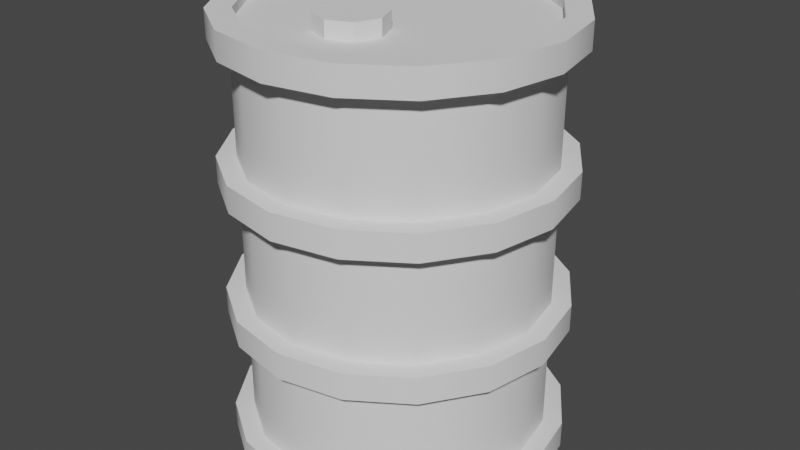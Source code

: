 # Source: Barrel-00.blend  (saved by Blender 2.93.21; exported with 4.5.12 LTS)
import bpy
from mathutils import Matrix  # noqa: F401  (used for matrix-valued properties, if any)

bpy.ops.wm.read_factory_settings(use_empty=True)
scene = bpy.context.scene
scene.name = 'Scene'

# ---- collections
col_collection = bpy.data.collections.new('Collection'); scene.collection.children.link(col_collection)

# ---- node groups
ng_auto_smooth = bpy.data.node_groups.new('Auto Smooth', 'GeometryNodeTree')
_s = ng_auto_smooth.interface.new_socket(name='Geometry', in_out='OUTPUT', socket_type='NodeSocketGeometry')
_s = ng_auto_smooth.interface.new_socket(name='Geometry', in_out='INPUT', socket_type='NodeSocketGeometry')
_s = ng_auto_smooth.interface.new_socket(name='Angle', in_out='INPUT', socket_type='NodeSocketFloat')
_s.subtype = 'ANGLE'
_s.min_value = 0.0
_s.max_value = 3.142
ng_auto_smooth.is_modifier = True
_N = ng_auto_smooth.nodes; _L = ng_auto_smooth.links
n0 = _N.new('NodeGroupOutput'); n0.name = 'Group Output'; n0.location = (480, -100)
n1 = _N.new('NodeGroupInput'); n1.name = 'Group Input'; n1.location = (-420, -300)
n2 = _N.new('NodeGroupInput'); n2.name = 'Group Input.001'; n2.location = (-60, -100)
n3 = _N.new('GeometryNodeSetShadeSmooth'); n3.name = 'Set Shade Smooth'; n3.location = (120, -100)
n3.domain = 'EDGE'
n4 = _N.new('GeometryNodeSetShadeSmooth'); n4.name = 'Set Shade Smooth.001'; n4.location = (300, -100)
n5 = _N.new('GeometryNodeInputMeshEdgeAngle'); n5.name = 'Edge Angle'; n5.location = (-420, -220)
n6 = _N.new('GeometryNodeInputEdgeSmooth'); n6.name = 'Is Edge Smooth'; n6.location = (-60, -160)
n7 = _N.new('GeometryNodeInputShadeSmooth'); n7.name = 'Is Face Smooth'; n7.location = (-240, -340)
n8 = _N.new('FunctionNodeBooleanMath'); n8.name = 'Boolean Math'; n8.location = (-60, -220)
n9 = _N.new('FunctionNodeCompare'); n9.name = 'Compare'; n9.location = (-240, -180)
n9.operation = 'LESS_EQUAL'
_L.new(n5.outputs[0], n9.inputs[0])
_L.new(n4.outputs[0], n0.inputs[0])
_L.new(n1.outputs[1], n9.inputs[1])
_L.new(n9.outputs[0], n8.inputs[0])
_L.new(n7.outputs[0], n8.inputs[1])
_L.new(n2.outputs[0], n3.inputs[0])
_L.new(n6.outputs[0], n3.inputs[1])
_L.new(n3.outputs[0], n4.inputs[0])
_L.new(n8.outputs[0], n3.inputs[2])
n0.is_active_output = True

# ---- world
world_world = bpy.data.worlds.new('World'); scene.world = world_world
world_world.use_nodes = True; world_world.node_tree.nodes.clear()
_N = world_world.node_tree.nodes; _L = world_world.node_tree.links
n0 = _N.new('ShaderNodeOutputWorld'); n0.name = 'World Output'; n0.location = (300, 300)
n1 = _N.new('ShaderNodeBackground'); n1.name = 'Background'; n1.location = (10, 300)
n1.inputs[0].default_value = (0.05088, 0.05088, 0.05088, 1.0)
_L.new(n1.outputs[0], n0.inputs[0])
n0.is_active_output = True
world_world.color = (0.05088, 0.05088, 0.05088)
world_world.use_sun_shadow = False
world_world.sun_shadow_jitter_overblur = 0.0

# ---- meshes
me_cylinder = bpy.data.meshes.new('Cylinder')
me_cylinder.from_pydata([(0.0, 1.0, -1.0), (0.0, 1.0, 1.0), (0.3827, 0.9239, -1.0), (0.3827, 0.9239, 1.0), (0.7071, 0.7071, -1.0), (0.7071, 0.7071, 1.0), (0.9239, 0.3827, -1.0), (0.9239, 0.3827, 1.0), (1.0, -4.371e-08, -1.0), (1.0, -4.371e-08, 1.0), (0.9239, -0.3827, -1.0), (0.9239, -0.3827, 1.0), (0.7071, -0.7071, -1.0), (0.7071, -0.7071, 1.0), (0.3827, -0.9239, -1.0), (0.3827, -0.9239, 1.0), (-8.742e-08, -1.0, -1.0), (-8.742e-08, -1.0, 1.0), (-0.3827, -0.9239, -1.0), (-0.3827, -0.9239, 1.0), (-0.7071, -0.7071, -1.0), (-0.7071, -0.7071, 1.0), (-0.9239, -0.3827, -1.0), (-0.9239, -0.3827, 1.0), (-1.0, 1.192e-08, -1.0), (-1.0, 1.192e-08, 1.0), (-0.9239, 0.3827, -1.0), (-0.9239, 0.3827, 1.0), (-0.7071, 0.7071, -1.0), (-0.7071, 0.7071, 1.0), (-0.3827, 0.9239, -1.0), (-0.3827, 0.9239, 1.0)], [], [(0, 1, 3, 2), (2, 3, 5, 4), (4, 5, 7, 6), (6, 7, 9, 8), (8, 9, 11, 10), (10, 11, 13, 12), (12, 13, 15, 14), (14, 15, 17, 16), (16, 17, 19, 18), (18, 19, 21, 20), (20, 21, 23, 22), (22, 23, 25, 24), (24, 25, 27, 26), (26, 27, 29, 28), (3, 1, 31, 29, 27, 25, 23, 21, 19, 17, 15, 13, 11, 9, 7, 5), (28, 29, 31, 30), (30, 31, 1, 0), (0, 2, 4, 6, 8, 10, 12, 14, 16, 18, 20, 22, 24, 26, 28, 30)])
me_cylinder.polygons.foreach_set('use_smooth', [True] * 18)
_uv = me_cylinder.uv_layers.new(name='UVMap')
_uv.uv.foreach_set('vector', [1.0, 0.5, 1.0, 1.0, 0.9375, 1.0, 0.9375, 0.5, 0.9375, 0.5, 0.9375, 1.0, 0.875, 1.0, 0.875, 0.5, 0.875, 0.5, 0.875, 1.0, 0.8125, 1.0, 0.8125, 0.5, 0.8125, 0.5, 0.8125, 1.0, 0.75, 1.0, 0.75, 0.5, 0.75, 0.5, 0.75, 1.0, 0.6875, 1.0, 0.6875, 0.5, 0.6875, 0.5, 0.6875, 1.0, 0.625, 1.0, 0.625, 0.5, 0.625, 0.5, 0.625, 1.0, 0.5625, 1.0, 0.5625, 0.5, 0.5625, 0.5, 0.5625, 1.0, 0.5, 1.0, 0.5, 0.5, 0.5, 0.5, 0.5, 1.0, 0.4375, 1.0, 0.4375, 0.5, 0.4375, 0.5, 0.4375, 1.0, 0.375, 1.0, 0.375, 0.5, 0.375, 0.5, 0.375, 1.0, 0.3125, 1.0, 0.3125, 0.5, 0.3125, 0.5, 0.3125, 1.0, 0.25, 1.0, 0.25, 0.5, 0.25, 0.5, 0.25, 1.0, 0.1875, 1.0, 0.1875, 0.5, 0.1875, 0.5, 0.1875, 1.0, 0.125, 1.0, 0.125, 0.5, 0.3418, 0.4717, 0.25, 0.49, 0.1582, 0.4717, 0.08029, 0.4197, 0.02827, 0.3418, 0.01, 0.25, 0.02827, 0.1582, 0.08029, 0.08029, 0.1582, 0.02827, 0.25, 0.01, 0.3418, 0.02827, 0.4197, 0.08029, 0.4717, 0.1582, 0.49, 0.25, 0.4717, 0.3418, 0.4197, 0.4197, 0.125, 0.5, 0.125, 1.0, 0.0625, 1.0, 0.0625, 0.5, 0.0625, 0.5, 0.0625, 1.0, 0.0, 1.0, 0.0, 0.5, 0.75, 0.49, 0.8418, 0.4717, 0.9197, 0.4197, 0.9717, 0.3418, 0.99, 0.25, 0.9717, 0.1582, 0.9197, 0.08029, 0.8418, 0.02827, 0.75, 0.01, 0.6582, 0.02827, 0.5803, 0.08029, 0.5283, 0.1582, 0.51, 0.25, 0.5283, 0.3418, 0.5803, 0.4197, 0.6582, 0.4717])
me_cylinder.use_remesh_fix_poles = True
me_cylinder.use_remesh_preserve_attributes = False
me_cylinder.update()
me_cylinder_001 = bpy.data.meshes.new('Cylinder.001')
me_cylinder_001.from_pydata([(0.0, 1.0, -1.0), (0.0, 1.0, 1.0), (0.3827, 0.9239, -1.0), (0.3827, 0.9239, 1.0), (0.7071, 0.7071, -1.0), (0.7071, 0.7071, 1.0), (0.9239, 0.3827, -1.0), (0.9239, 0.3827, 1.0), (1.0, -4.371e-08, -1.0), (1.0, -4.371e-08, 1.0), (0.9239, -0.3827, -1.0), (0.9239, -0.3827, 1.0), (0.7071, -0.7071, -1.0), (0.7071, -0.7071, 1.0), (0.3827, -0.9239, -1.0), (0.3827, -0.9239, 1.0), (-8.742e-08, -1.0, -1.0), (-8.742e-08, -1.0, 1.0), (-0.3827, -0.9239, -1.0), (-0.3827, -0.9239, 1.0), (-0.7071, -0.7071, -1.0), (-0.7071, -0.7071, 1.0), (-0.9239, -0.3827, -1.0), (-0.9239, -0.3827, 1.0), (-1.0, 1.192e-08, -1.0), (-1.0, 1.192e-08, 1.0), (-0.9239, 0.3827, -1.0), (-0.9239, 0.3827, 1.0), (-0.7071, 0.7071, -1.0), (-0.7071, 0.7071, 1.0), (-0.3827, 0.9239, -1.0), (-0.3827, 0.9239, 1.0), (-0.8576, 1.023e-08, 1.0), (-0.7923, -0.3282, 1.0), (0.6064, -0.6064, -1.0), (-0.6064, -0.6064, 1.0), (-0.7923, 0.3282, -1.0), (0.7923, 0.3282, -1.0), (-0.3282, -0.7923, -1.0), (0.7923, -0.3282, 1.0), (0.8576, -3.749e-08, 1.0), (0.3282, 0.7923, -1.0), (0.6064, 0.6064, -1.0), (-7.497e-08, -0.8576, 1.0), (0.3282, -0.7923, 1.0), (0.0, 0.8576, -1.0), (0.6064, -0.6064, 1.0), (-0.6064, 0.6064, -1.0), (-0.3282, 0.7923, -1.0), (0.0, 0.8576, 1.0), (-0.7923, 0.3282, 1.0), (0.7923, 0.3282, 1.0), (-0.3282, -0.7923, 1.0), (0.3282, 0.7923, 1.0), (0.6064, 0.6064, 1.0), (-0.6064, 0.6064, 1.0), (-0.3282, 0.7923, 1.0), (-0.8576, 1.023e-08, -1.0), (-0.7923, -0.3282, -1.0), (0.8576, -3.749e-08, -1.0), (-0.6064, -0.6064, -1.0), (0.7923, -0.3282, -1.0), (-7.497e-08, -0.8576, -1.0), (0.3282, -0.7923, -1.0)], [], [(0, 1, 3, 2), (2, 3, 5, 4), (4, 5, 7, 6), (6, 7, 9, 8), (8, 9, 11, 10), (10, 11, 13, 12), (12, 13, 15, 14), (14, 15, 17, 16), (16, 17, 19, 18), (18, 19, 21, 20), (20, 21, 23, 22), (22, 23, 25, 24), (24, 25, 27, 26), (26, 27, 29, 28), (44, 15, 13, 11, 9, 7, 5, 3, 53, 54, 51, 40, 39, 46), (53, 3, 1, 31, 29, 27, 25, 23, 21, 19, 17, 15, 44, 43, 52, 35, 33, 32, 50, 55, 56, 49), (28, 29, 31, 30), (30, 31, 1, 0), (14, 16, 18, 20, 22, 24, 26, 28, 30, 48, 47, 36, 57, 58, 60, 38, 62, 63), (48, 30, 0, 2, 4, 6, 8, 10, 12, 14, 63, 34, 61, 59, 37, 42, 41, 45), (49, 45, 41, 53), (53, 41, 42, 54), (42, 37, 51, 54), (37, 59, 40, 51), (39, 40, 59, 61), (61, 34, 46, 39), (34, 63, 44, 46), (43, 44, 63, 62), (43, 62, 38, 52), (35, 52, 38, 60), (58, 33, 35, 60), (57, 32, 33, 58), (36, 50, 32, 57), (50, 36, 47, 55), (55, 47, 48, 56), (56, 48, 45, 49)])
me_cylinder_001.polygons.foreach_set('use_smooth', [True] * 36)
_uv = me_cylinder_001.uv_layers.new(name='UVMap')
_uv.uv.foreach_set('vector', [1.0, 0.5, 1.0, 1.0, 0.9375, 1.0, 0.9375, 0.5, 0.9375, 0.5, 0.9375, 1.0, 0.875, 1.0, 0.875, 0.5, 0.875, 0.5, 0.875, 1.0, 0.8125, 1.0, 0.8125, 0.5, 0.8125, 0.5, 0.8125, 1.0, 0.75, 1.0, 0.75, 0.5, 0.75, 0.5, 0.75, 1.0, 0.6875, 1.0, 0.6875, 0.5, 0.6875, 0.5, 0.6875, 1.0, 0.625, 1.0, 0.625, 0.5, 0.625, 0.5, 0.625, 1.0, 0.5625, 1.0, 0.5625, 0.5, 0.5625, 0.5, 0.5625, 1.0, 0.5, 1.0, 0.5, 0.5, 0.5, 0.5, 0.5, 1.0, 0.4375, 1.0, 0.4375, 0.5, 0.4375, 0.5, 0.4375, 1.0, 0.375, 1.0, 0.375, 0.5, 0.375, 0.5, 0.375, 1.0, 0.3125, 1.0, 0.3125, 0.5, 0.3125, 0.5, 0.3125, 1.0, 0.25, 1.0, 0.25, 0.5, 0.25, 0.5, 0.25, 1.0, 0.1875, 1.0, 0.1875, 0.5, 0.1875, 0.5, 0.1875, 1.0, 0.125, 1.0, 0.125, 0.5, 0.3288, 0.05985, 0.3418, 0.02827, 0.4197, 0.08029, 0.4717, 0.1582, 0.49, 0.25, 0.4717, 0.3418, 0.4197, 0.4197, 0.3418, 0.4717, 0.3288, 0.4401, 0.3955, 0.3955, 0.4401, 0.3288, 0.4558, 0.25, 0.4401, 0.1712, 0.3955, 0.1045, 0.3288, 0.4401, 0.3418, 0.4717, 0.25, 0.49, 0.1582, 0.4717, 0.08029, 0.4197, 0.02827, 0.3418, 0.01, 0.25, 0.02827, 0.1582, 0.08029, 0.08029, 0.1582, 0.02827, 0.25, 0.01, 0.3418, 0.02827, 0.3288, 0.05985, 0.25, 0.04418, 0.1712, 0.05985, 0.1045, 0.1045, 0.05985, 0.1712, 0.04418, 0.25, 0.05985, 0.3288, 0.1045, 0.3955, 0.1712, 0.4401, 0.25, 0.4558, 0.125, 0.5, 0.125, 1.0, 0.0625, 1.0, 0.0625, 0.5, 0.0625, 0.5, 0.0625, 1.0, 0.0, 1.0, 0.0, 0.5, 0.8418, 0.02827, 0.75, 0.01, 0.6582, 0.02827, 0.5803, 0.08029, 0.5283, 0.1582, 0.51, 0.25, 0.5283, 0.3418, 0.5803, 0.4197, 0.6582, 0.4717, 0.6712, 0.4401, 0.6045, 0.3955, 0.5599, 0.3288, 0.5442, 0.25, 0.5599, 0.1712, 0.6045, 0.1045, 0.6712, 0.05985, 0.75, 0.04418, 0.8288, 0.05985, 0.6712, 0.4401, 0.6582, 0.4717, 0.75, 0.49, 0.8418, 0.4717, 0.9197, 0.4197, 0.9717, 0.3418, 0.99, 0.25, 0.9717, 0.1582, 0.9197, 0.08029, 0.8418, 0.02827, 0.8288, 0.05985, 0.8955, 0.1045, 0.9401, 0.1712, 0.9558, 0.25, 0.9401, 0.3288, 0.8955, 0.3955, 0.8288, 0.4401, 0.75, 0.4558, 1.0, 0.9938, 1.0, 0.9567, 0.9375, 0.9567, 0.9375, 0.9938, 0.9375, 0.9938, 0.9375, 0.9567, 0.875, 0.9567, 0.875, 0.9938, 0.875, 0.9567, 0.8125, 0.9567, 0.8125, 0.9938, 0.875, 0.9938, 0.8125, 0.9567, 0.75, 0.9567, 0.75, 0.9938, 0.8125, 0.9938, 0.6875, 0.9938, 0.75, 0.9938, 0.75, 0.9567, 0.6875, 0.9567, 0.6875, 0.9567, 0.625, 0.9567, 0.625, 0.9938, 0.6875, 0.9938, 0.625, 0.9567, 0.5625, 0.9567, 0.5625, 0.9938, 0.625, 0.9938, 0.5, 0.9938, 0.5625, 0.9938, 0.5625, 0.9567, 0.5, 0.9567, 0.5, 0.9938, 0.5, 0.9567, 0.4375, 0.9567, 0.4375, 0.9938, 0.375, 0.9938, 0.4375, 0.9938, 0.4375, 0.9567, 0.375, 0.9567, 0.3125, 0.9567, 0.3125, 0.9938, 0.375, 0.9938, 0.375, 0.9567, 0.25, 0.9567, 0.25, 0.9938, 0.3125, 0.9938, 0.3125, 0.9567, 0.1875, 0.9567, 0.1875, 0.9938, 0.25, 0.9938, 0.25, 0.9567, 0.1875, 0.9938, 0.1875, 0.9567, 0.125, 0.9567, 0.125, 0.9938, 0.125, 0.9938, 0.125, 0.9567, 0.0625, 0.9567, 0.0625, 0.9938, 0.0625, 0.9938, 0.0625, 0.9567, 0.0, 0.9567, 0.0, 0.9938])
me_cylinder_001.use_remesh_fix_poles = True
me_cylinder_001.use_remesh_preserve_attributes = False
me_cylinder_001.update()
me_cylinder_002 = bpy.data.meshes.new('Cylinder.002')
me_cylinder_002.from_pydata([(0.0, 1.0, -1.0), (0.0, 1.0, 1.0), (0.3827, 0.9239, -1.0), (0.3827, 0.9239, 1.0), (0.7071, 0.7071, -1.0), (0.7071, 0.7071, 1.0), (0.9239, 0.3827, -1.0), (0.9239, 0.3827, 1.0), (1.0, -4.371e-08, -1.0), (1.0, -4.371e-08, 1.0), (0.9239, -0.3827, -1.0), (0.9239, -0.3827, 1.0), (0.7071, -0.7071, -1.0), (0.7071, -0.7071, 1.0), (0.3827, -0.9239, -1.0), (0.3827, -0.9239, 1.0), (-8.742e-08, -1.0, -1.0), (-8.742e-08, -1.0, 1.0), (-0.3827, -0.9239, -1.0), (-0.3827, -0.9239, 1.0), (-0.7071, -0.7071, -1.0), (-0.7071, -0.7071, 1.0), (-0.9239, -0.3827, -1.0), (-0.9239, -0.3827, 1.0), (-1.0, 1.192e-08, -1.0), (-1.0, 1.192e-08, 1.0), (-0.9239, 0.3827, -1.0), (-0.9239, 0.3827, 1.0), (-0.7071, 0.7071, -1.0), (-0.7071, 0.7071, 1.0), (-0.3827, 0.9239, -1.0), (-0.3827, 0.9239, 1.0), (-0.8576, 1.023e-08, 1.0), (-0.7923, -0.3282, 1.0), (0.6064, -0.6064, -1.0), (-0.6064, -0.6064, 1.0), (-0.7923, 0.3282, -1.0), (0.7923, 0.3282, -1.0), (-0.3282, -0.7923, -1.0), (0.7923, -0.3282, 1.0), (0.8576, -3.749e-08, 1.0), (0.3282, 0.7923, -1.0), (0.6064, 0.6064, -1.0), (-7.497e-08, -0.8576, 1.0), (0.3282, -0.7923, 1.0), (0.0, 0.8576, -1.0), (0.6064, -0.6064, 1.0), (-0.6064, 0.6064, -1.0), (-0.3282, 0.7923, -1.0), (0.0, 0.8576, 1.0), (-0.7923, 0.3282, 1.0), (0.7923, 0.3282, 1.0), (-0.3282, -0.7923, 1.0), (0.3282, 0.7923, 1.0), (0.6064, 0.6064, 1.0), (-0.6064, 0.6064, 1.0), (-0.3282, 0.7923, 1.0), (-0.8576, 1.023e-08, -1.0), (-0.7923, -0.3282, -1.0), (0.8576, -3.749e-08, -1.0), (-0.6064, -0.6064, -1.0), (0.7923, -0.3282, -1.0), (-7.497e-08, -0.8576, -1.0), (0.3282, -0.7923, -1.0)], [], [(0, 1, 3, 2), (2, 3, 5, 4), (4, 5, 7, 6), (6, 7, 9, 8), (8, 9, 11, 10), (10, 11, 13, 12), (12, 13, 15, 14), (14, 15, 17, 16), (16, 17, 19, 18), (18, 19, 21, 20), (20, 21, 23, 22), (22, 23, 25, 24), (24, 25, 27, 26), (26, 27, 29, 28), (44, 15, 13, 11, 9, 7, 5, 3, 53, 54, 51, 40, 39, 46), (53, 3, 1, 31, 29, 27, 25, 23, 21, 19, 17, 15, 44, 43, 52, 35, 33, 32, 50, 55, 56, 49), (28, 29, 31, 30), (30, 31, 1, 0), (14, 16, 18, 20, 22, 24, 26, 28, 30, 48, 47, 36, 57, 58, 60, 38, 62, 63), (48, 30, 0, 2, 4, 6, 8, 10, 12, 14, 63, 34, 61, 59, 37, 42, 41, 45), (49, 45, 41, 53), (53, 41, 42, 54), (42, 37, 51, 54), (37, 59, 40, 51), (39, 40, 59, 61), (61, 34, 46, 39), (34, 63, 44, 46), (43, 44, 63, 62), (43, 62, 38, 52), (35, 52, 38, 60), (58, 33, 35, 60), (57, 32, 33, 58), (36, 50, 32, 57), (50, 36, 47, 55), (55, 47, 48, 56), (56, 48, 45, 49)])
me_cylinder_002.polygons.foreach_set('use_smooth', [True] * 36)
_uv = me_cylinder_002.uv_layers.new(name='UVMap')
_uv.uv.foreach_set('vector', [1.0, 0.5, 1.0, 1.0, 0.9375, 1.0, 0.9375, 0.5, 0.9375, 0.5, 0.9375, 1.0, 0.875, 1.0, 0.875, 0.5, 0.875, 0.5, 0.875, 1.0, 0.8125, 1.0, 0.8125, 0.5, 0.8125, 0.5, 0.8125, 1.0, 0.75, 1.0, 0.75, 0.5, 0.75, 0.5, 0.75, 1.0, 0.6875, 1.0, 0.6875, 0.5, 0.6875, 0.5, 0.6875, 1.0, 0.625, 1.0, 0.625, 0.5, 0.625, 0.5, 0.625, 1.0, 0.5625, 1.0, 0.5625, 0.5, 0.5625, 0.5, 0.5625, 1.0, 0.5, 1.0, 0.5, 0.5, 0.5, 0.5, 0.5, 1.0, 0.4375, 1.0, 0.4375, 0.5, 0.4375, 0.5, 0.4375, 1.0, 0.375, 1.0, 0.375, 0.5, 0.375, 0.5, 0.375, 1.0, 0.3125, 1.0, 0.3125, 0.5, 0.3125, 0.5, 0.3125, 1.0, 0.25, 1.0, 0.25, 0.5, 0.25, 0.5, 0.25, 1.0, 0.1875, 1.0, 0.1875, 0.5, 0.1875, 0.5, 0.1875, 1.0, 0.125, 1.0, 0.125, 0.5, 0.3288, 0.05985, 0.3418, 0.02827, 0.4197, 0.08029, 0.4717, 0.1582, 0.49, 0.25, 0.4717, 0.3418, 0.4197, 0.4197, 0.3418, 0.4717, 0.3288, 0.4401, 0.3955, 0.3955, 0.4401, 0.3288, 0.4558, 0.25, 0.4401, 0.1712, 0.3955, 0.1045, 0.3288, 0.4401, 0.3418, 0.4717, 0.25, 0.49, 0.1582, 0.4717, 0.08029, 0.4197, 0.02827, 0.3418, 0.01, 0.25, 0.02827, 0.1582, 0.08029, 0.08029, 0.1582, 0.02827, 0.25, 0.01, 0.3418, 0.02827, 0.3288, 0.05985, 0.25, 0.04418, 0.1712, 0.05985, 0.1045, 0.1045, 0.05985, 0.1712, 0.04418, 0.25, 0.05985, 0.3288, 0.1045, 0.3955, 0.1712, 0.4401, 0.25, 0.4558, 0.125, 0.5, 0.125, 1.0, 0.0625, 1.0, 0.0625, 0.5, 0.0625, 0.5, 0.0625, 1.0, 0.0, 1.0, 0.0, 0.5, 0.8418, 0.02827, 0.75, 0.01, 0.6582, 0.02827, 0.5803, 0.08029, 0.5283, 0.1582, 0.51, 0.25, 0.5283, 0.3418, 0.5803, 0.4197, 0.6582, 0.4717, 0.6712, 0.4401, 0.6045, 0.3955, 0.5599, 0.3288, 0.5442, 0.25, 0.5599, 0.1712, 0.6045, 0.1045, 0.6712, 0.05985, 0.75, 0.04418, 0.8288, 0.05985, 0.6712, 0.4401, 0.6582, 0.4717, 0.75, 0.49, 0.8418, 0.4717, 0.9197, 0.4197, 0.9717, 0.3418, 0.99, 0.25, 0.9717, 0.1582, 0.9197, 0.08029, 0.8418, 0.02827, 0.8288, 0.05985, 0.8955, 0.1045, 0.9401, 0.1712, 0.9558, 0.25, 0.9401, 0.3288, 0.8955, 0.3955, 0.8288, 0.4401, 0.75, 0.4558, 1.0, 0.9938, 1.0, 0.9567, 0.9375, 0.9567, 0.9375, 0.9938, 0.9375, 0.9938, 0.9375, 0.9567, 0.875, 0.9567, 0.875, 0.9938, 0.875, 0.9567, 0.8125, 0.9567, 0.8125, 0.9938, 0.875, 0.9938, 0.8125, 0.9567, 0.75, 0.9567, 0.75, 0.9938, 0.8125, 0.9938, 0.6875, 0.9938, 0.75, 0.9938, 0.75, 0.9567, 0.6875, 0.9567, 0.6875, 0.9567, 0.625, 0.9567, 0.625, 0.9938, 0.6875, 0.9938, 0.625, 0.9567, 0.5625, 0.9567, 0.5625, 0.9938, 0.625, 0.9938, 0.5, 0.9938, 0.5625, 0.9938, 0.5625, 0.9567, 0.5, 0.9567, 0.5, 0.9938, 0.5, 0.9567, 0.4375, 0.9567, 0.4375, 0.9938, 0.375, 0.9938, 0.4375, 0.9938, 0.4375, 0.9567, 0.375, 0.9567, 0.3125, 0.9567, 0.3125, 0.9938, 0.375, 0.9938, 0.375, 0.9567, 0.25, 0.9567, 0.25, 0.9938, 0.3125, 0.9938, 0.3125, 0.9567, 0.1875, 0.9567, 0.1875, 0.9938, 0.25, 0.9938, 0.25, 0.9567, 0.1875, 0.9938, 0.1875, 0.9567, 0.125, 0.9567, 0.125, 0.9938, 0.125, 0.9938, 0.125, 0.9567, 0.0625, 0.9567, 0.0625, 0.9938, 0.0625, 0.9938, 0.0625, 0.9567, 0.0, 0.9567, 0.0, 0.9938])
me_cylinder_002.use_remesh_fix_poles = True
me_cylinder_002.use_remesh_preserve_attributes = False
me_cylinder_002.update()
me_cylinder_003 = bpy.data.meshes.new('Cylinder.003')
me_cylinder_003.from_pydata([(0.0, 1.0, -1.0), (0.0, 1.0, 1.0), (0.3827, 0.9239, -1.0), (0.3827, 0.9239, 1.0), (0.7071, 0.7071, -1.0), (0.7071, 0.7071, 1.0), (0.9239, 0.3827, -1.0), (0.9239, 0.3827, 1.0), (1.0, -4.371e-08, -1.0), (1.0, -4.371e-08, 1.0), (0.9239, -0.3827, -1.0), (0.9239, -0.3827, 1.0), (0.7071, -0.7071, -1.0), (0.7071, -0.7071, 1.0), (0.3827, -0.9239, -1.0), (0.3827, -0.9239, 1.0), (-8.742e-08, -1.0, -1.0), (-8.742e-08, -1.0, 1.0), (-0.3827, -0.9239, -1.0), (-0.3827, -0.9239, 1.0), (-0.7071, -0.7071, -1.0), (-0.7071, -0.7071, 1.0), (-0.9239, -0.3827, -1.0), (-0.9239, -0.3827, 1.0), (-1.0, 1.192e-08, -1.0), (-1.0, 1.192e-08, 1.0), (-0.9239, 0.3827, -1.0), (-0.9239, 0.3827, 1.0), (-0.7071, 0.7071, -1.0), (-0.7071, 0.7071, 1.0), (-0.3827, 0.9239, -1.0), (-0.3827, 0.9239, 1.0), (-0.8576, 1.023e-08, 1.0), (-0.7923, -0.3282, 1.0), (0.6064, -0.6064, -1.0), (-0.6064, -0.6064, 1.0), (-0.7923, 0.3282, -1.0), (0.7923, 0.3282, -1.0), (-0.3282, -0.7923, -1.0), (0.7923, -0.3282, 1.0), (0.8576, -3.749e-08, 1.0), (0.3282, 0.7923, -1.0), (0.6064, 0.6064, -1.0), (-7.497e-08, -0.8576, 1.0), (0.3282, -0.7923, 1.0), (0.0, 0.8576, -1.0), (0.6064, -0.6064, 1.0), (-0.6064, 0.6064, -1.0), (-0.3282, 0.7923, -1.0), (0.0, 0.8576, 1.0), (-0.7923, 0.3282, 1.0), (0.7923, 0.3282, 1.0), (-0.3282, -0.7923, 1.0), (0.3282, 0.7923, 1.0), (0.6064, 0.6064, 1.0), (-0.6064, 0.6064, 1.0), (-0.3282, 0.7923, 1.0), (-0.8576, 1.023e-08, -1.0), (-0.7923, -0.3282, -1.0), (0.8576, -3.749e-08, -1.0), (-0.6064, -0.6064, -1.0), (0.7923, -0.3282, -1.0), (-7.497e-08, -0.8576, -1.0), (0.3282, -0.7923, -1.0)], [], [(0, 1, 3, 2), (2, 3, 5, 4), (4, 5, 7, 6), (6, 7, 9, 8), (8, 9, 11, 10), (10, 11, 13, 12), (12, 13, 15, 14), (14, 15, 17, 16), (16, 17, 19, 18), (18, 19, 21, 20), (20, 21, 23, 22), (22, 23, 25, 24), (24, 25, 27, 26), (26, 27, 29, 28), (44, 15, 13, 11, 9, 7, 5, 3, 53, 54, 51, 40, 39, 46), (53, 3, 1, 31, 29, 27, 25, 23, 21, 19, 17, 15, 44, 43, 52, 35, 33, 32, 50, 55, 56, 49), (28, 29, 31, 30), (30, 31, 1, 0), (14, 16, 18, 20, 22, 24, 26, 28, 30, 48, 47, 36, 57, 58, 60, 38, 62, 63), (48, 30, 0, 2, 4, 6, 8, 10, 12, 14, 63, 34, 61, 59, 37, 42, 41, 45), (49, 45, 41, 53), (53, 41, 42, 54), (42, 37, 51, 54), (37, 59, 40, 51), (39, 40, 59, 61), (61, 34, 46, 39), (34, 63, 44, 46), (43, 44, 63, 62), (43, 62, 38, 52), (35, 52, 38, 60), (58, 33, 35, 60), (57, 32, 33, 58), (36, 50, 32, 57), (50, 36, 47, 55), (55, 47, 48, 56), (56, 48, 45, 49)])
me_cylinder_003.polygons.foreach_set('use_smooth', [True] * 36)
_uv = me_cylinder_003.uv_layers.new(name='UVMap')
_uv.uv.foreach_set('vector', [1.0, 0.5, 1.0, 1.0, 0.9375, 1.0, 0.9375, 0.5, 0.9375, 0.5, 0.9375, 1.0, 0.875, 1.0, 0.875, 0.5, 0.875, 0.5, 0.875, 1.0, 0.8125, 1.0, 0.8125, 0.5, 0.8125, 0.5, 0.8125, 1.0, 0.75, 1.0, 0.75, 0.5, 0.75, 0.5, 0.75, 1.0, 0.6875, 1.0, 0.6875, 0.5, 0.6875, 0.5, 0.6875, 1.0, 0.625, 1.0, 0.625, 0.5, 0.625, 0.5, 0.625, 1.0, 0.5625, 1.0, 0.5625, 0.5, 0.5625, 0.5, 0.5625, 1.0, 0.5, 1.0, 0.5, 0.5, 0.5, 0.5, 0.5, 1.0, 0.4375, 1.0, 0.4375, 0.5, 0.4375, 0.5, 0.4375, 1.0, 0.375, 1.0, 0.375, 0.5, 0.375, 0.5, 0.375, 1.0, 0.3125, 1.0, 0.3125, 0.5, 0.3125, 0.5, 0.3125, 1.0, 0.25, 1.0, 0.25, 0.5, 0.25, 0.5, 0.25, 1.0, 0.1875, 1.0, 0.1875, 0.5, 0.1875, 0.5, 0.1875, 1.0, 0.125, 1.0, 0.125, 0.5, 0.3288, 0.05985, 0.3418, 0.02827, 0.4197, 0.08029, 0.4717, 0.1582, 0.49, 0.25, 0.4717, 0.3418, 0.4197, 0.4197, 0.3418, 0.4717, 0.3288, 0.4401, 0.3955, 0.3955, 0.4401, 0.3288, 0.4558, 0.25, 0.4401, 0.1712, 0.3955, 0.1045, 0.3288, 0.4401, 0.3418, 0.4717, 0.25, 0.49, 0.1582, 0.4717, 0.08029, 0.4197, 0.02827, 0.3418, 0.01, 0.25, 0.02827, 0.1582, 0.08029, 0.08029, 0.1582, 0.02827, 0.25, 0.01, 0.3418, 0.02827, 0.3288, 0.05985, 0.25, 0.04418, 0.1712, 0.05985, 0.1045, 0.1045, 0.05985, 0.1712, 0.04418, 0.25, 0.05985, 0.3288, 0.1045, 0.3955, 0.1712, 0.4401, 0.25, 0.4558, 0.125, 0.5, 0.125, 1.0, 0.0625, 1.0, 0.0625, 0.5, 0.0625, 0.5, 0.0625, 1.0, 0.0, 1.0, 0.0, 0.5, 0.8418, 0.02827, 0.75, 0.01, 0.6582, 0.02827, 0.5803, 0.08029, 0.5283, 0.1582, 0.51, 0.25, 0.5283, 0.3418, 0.5803, 0.4197, 0.6582, 0.4717, 0.6712, 0.4401, 0.6045, 0.3955, 0.5599, 0.3288, 0.5442, 0.25, 0.5599, 0.1712, 0.6045, 0.1045, 0.6712, 0.05985, 0.75, 0.04418, 0.8288, 0.05985, 0.6712, 0.4401, 0.6582, 0.4717, 0.75, 0.49, 0.8418, 0.4717, 0.9197, 0.4197, 0.9717, 0.3418, 0.99, 0.25, 0.9717, 0.1582, 0.9197, 0.08029, 0.8418, 0.02827, 0.8288, 0.05985, 0.8955, 0.1045, 0.9401, 0.1712, 0.9558, 0.25, 0.9401, 0.3288, 0.8955, 0.3955, 0.8288, 0.4401, 0.75, 0.4558, 1.0, 0.9938, 1.0, 0.9567, 0.9375, 0.9567, 0.9375, 0.9938, 0.9375, 0.9938, 0.9375, 0.9567, 0.875, 0.9567, 0.875, 0.9938, 0.875, 0.9567, 0.8125, 0.9567, 0.8125, 0.9938, 0.875, 0.9938, 0.8125, 0.9567, 0.75, 0.9567, 0.75, 0.9938, 0.8125, 0.9938, 0.6875, 0.9938, 0.75, 0.9938, 0.75, 0.9567, 0.6875, 0.9567, 0.6875, 0.9567, 0.625, 0.9567, 0.625, 0.9938, 0.6875, 0.9938, 0.625, 0.9567, 0.5625, 0.9567, 0.5625, 0.9938, 0.625, 0.9938, 0.5, 0.9938, 0.5625, 0.9938, 0.5625, 0.9567, 0.5, 0.9567, 0.5, 0.9938, 0.5, 0.9567, 0.4375, 0.9567, 0.4375, 0.9938, 0.375, 0.9938, 0.4375, 0.9938, 0.4375, 0.9567, 0.375, 0.9567, 0.3125, 0.9567, 0.3125, 0.9938, 0.375, 0.9938, 0.375, 0.9567, 0.25, 0.9567, 0.25, 0.9938, 0.3125, 0.9938, 0.3125, 0.9567, 0.1875, 0.9567, 0.1875, 0.9938, 0.25, 0.9938, 0.25, 0.9567, 0.1875, 0.9938, 0.1875, 0.9567, 0.125, 0.9567, 0.125, 0.9938, 0.125, 0.9938, 0.125, 0.9567, 0.0625, 0.9567, 0.0625, 0.9938, 0.0625, 0.9938, 0.0625, 0.9567, 0.0, 0.9567, 0.0, 0.9938])
me_cylinder_003.use_remesh_fix_poles = True
me_cylinder_003.use_remesh_preserve_attributes = False
me_cylinder_003.update()
me_cylinder_004 = bpy.data.meshes.new('Cylinder.004')
me_cylinder_004.from_pydata([(0.0, 1.0, -1.0), (0.0, 1.0, 1.0), (0.3827, 0.9239, -1.0), (0.3827, 0.9239, 1.0), (0.7071, 0.7071, -1.0), (0.7071, 0.7071, 1.0), (0.9239, 0.3827, -1.0), (0.9239, 0.3827, 1.0), (1.0, -4.371e-08, -1.0), (1.0, -4.371e-08, 1.0), (0.9239, -0.3827, -1.0), (0.9239, -0.3827, 1.0), (0.7071, -0.7071, -1.0), (0.7071, -0.7071, 1.0), (0.3827, -0.9239, -1.0), (0.3827, -0.9239, 1.0), (-8.742e-08, -1.0, -1.0), (-8.742e-08, -1.0, 1.0), (-0.3827, -0.9239, -1.0), (-0.3827, -0.9239, 1.0), (-0.7071, -0.7071, -1.0), (-0.7071, -0.7071, 1.0), (-0.9239, -0.3827, -1.0), (-0.9239, -0.3827, 1.0), (-1.0, 1.192e-08, -1.0), (-1.0, 1.192e-08, 1.0), (-0.9239, 0.3827, -1.0), (-0.9239, 0.3827, 1.0), (-0.7071, 0.7071, -1.0), (-0.7071, 0.7071, 1.0), (-0.3827, 0.9239, -1.0), (-0.3827, 0.9239, 1.0), (-0.8576, 1.023e-08, 1.0), (-0.7923, -0.3282, 1.0), (0.6064, -0.6064, -1.0), (-0.6064, -0.6064, 1.0), (-0.7923, 0.3282, -1.0), (0.7923, 0.3282, -1.0), (-0.3282, -0.7923, -1.0), (0.7923, -0.3282, 1.0), (0.8576, -3.749e-08, 1.0), (0.3282, 0.7923, -1.0), (0.6064, 0.6064, -1.0), (-7.497e-08, -0.8576, 1.0), (0.3282, -0.7923, 1.0), (0.0, 0.8576, -1.0), (0.6064, -0.6064, 1.0), (-0.6064, 0.6064, -1.0), (-0.3282, 0.7923, -1.0), (0.0, 0.8576, 1.0), (-0.7923, 0.3282, 1.0), (0.7923, 0.3282, 1.0), (-0.3282, -0.7923, 1.0), (0.3282, 0.7923, 1.0), (0.6064, 0.6064, 1.0), (-0.6064, 0.6064, 1.0), (-0.3282, 0.7923, 1.0), (-0.8576, 1.023e-08, -1.0), (-0.7923, -0.3282, -1.0), (0.8576, -3.749e-08, -1.0), (-0.6064, -0.6064, -1.0), (0.7923, -0.3282, -1.0), (-7.497e-08, -0.8576, -1.0), (0.3282, -0.7923, -1.0)], [], [(0, 1, 3, 2), (2, 3, 5, 4), (4, 5, 7, 6), (6, 7, 9, 8), (8, 9, 11, 10), (10, 11, 13, 12), (12, 13, 15, 14), (14, 15, 17, 16), (16, 17, 19, 18), (18, 19, 21, 20), (20, 21, 23, 22), (22, 23, 25, 24), (24, 25, 27, 26), (26, 27, 29, 28), (44, 15, 13, 11, 9, 7, 5, 3, 53, 54, 51, 40, 39, 46), (53, 3, 1, 31, 29, 27, 25, 23, 21, 19, 17, 15, 44, 43, 52, 35, 33, 32, 50, 55, 56, 49), (28, 29, 31, 30), (30, 31, 1, 0), (14, 16, 18, 20, 22, 24, 26, 28, 30, 48, 47, 36, 57, 58, 60, 38, 62, 63), (48, 30, 0, 2, 4, 6, 8, 10, 12, 14, 63, 34, 61, 59, 37, 42, 41, 45), (49, 45, 41, 53), (53, 41, 42, 54), (42, 37, 51, 54), (37, 59, 40, 51), (39, 40, 59, 61), (61, 34, 46, 39), (34, 63, 44, 46), (43, 44, 63, 62), (43, 62, 38, 52), (35, 52, 38, 60), (58, 33, 35, 60), (57, 32, 33, 58), (36, 50, 32, 57), (50, 36, 47, 55), (55, 47, 48, 56), (56, 48, 45, 49)])
me_cylinder_004.polygons.foreach_set('use_smooth', [True] * 36)
_uv = me_cylinder_004.uv_layers.new(name='UVMap')
_uv.uv.foreach_set('vector', [1.0, 0.5, 1.0, 1.0, 0.9375, 1.0, 0.9375, 0.5, 0.9375, 0.5, 0.9375, 1.0, 0.875, 1.0, 0.875, 0.5, 0.875, 0.5, 0.875, 1.0, 0.8125, 1.0, 0.8125, 0.5, 0.8125, 0.5, 0.8125, 1.0, 0.75, 1.0, 0.75, 0.5, 0.75, 0.5, 0.75, 1.0, 0.6875, 1.0, 0.6875, 0.5, 0.6875, 0.5, 0.6875, 1.0, 0.625, 1.0, 0.625, 0.5, 0.625, 0.5, 0.625, 1.0, 0.5625, 1.0, 0.5625, 0.5, 0.5625, 0.5, 0.5625, 1.0, 0.5, 1.0, 0.5, 0.5, 0.5, 0.5, 0.5, 1.0, 0.4375, 1.0, 0.4375, 0.5, 0.4375, 0.5, 0.4375, 1.0, 0.375, 1.0, 0.375, 0.5, 0.375, 0.5, 0.375, 1.0, 0.3125, 1.0, 0.3125, 0.5, 0.3125, 0.5, 0.3125, 1.0, 0.25, 1.0, 0.25, 0.5, 0.25, 0.5, 0.25, 1.0, 0.1875, 1.0, 0.1875, 0.5, 0.1875, 0.5, 0.1875, 1.0, 0.125, 1.0, 0.125, 0.5, 0.3288, 0.05985, 0.3418, 0.02827, 0.4197, 0.08029, 0.4717, 0.1582, 0.49, 0.25, 0.4717, 0.3418, 0.4197, 0.4197, 0.3418, 0.4717, 0.3288, 0.4401, 0.3955, 0.3955, 0.4401, 0.3288, 0.4558, 0.25, 0.4401, 0.1712, 0.3955, 0.1045, 0.3288, 0.4401, 0.3418, 0.4717, 0.25, 0.49, 0.1582, 0.4717, 0.08029, 0.4197, 0.02827, 0.3418, 0.01, 0.25, 0.02827, 0.1582, 0.08029, 0.08029, 0.1582, 0.02827, 0.25, 0.01, 0.3418, 0.02827, 0.3288, 0.05985, 0.25, 0.04418, 0.1712, 0.05985, 0.1045, 0.1045, 0.05985, 0.1712, 0.04418, 0.25, 0.05985, 0.3288, 0.1045, 0.3955, 0.1712, 0.4401, 0.25, 0.4558, 0.125, 0.5, 0.125, 1.0, 0.0625, 1.0, 0.0625, 0.5, 0.0625, 0.5, 0.0625, 1.0, 0.0, 1.0, 0.0, 0.5, 0.8418, 0.02827, 0.75, 0.01, 0.6582, 0.02827, 0.5803, 0.08029, 0.5283, 0.1582, 0.51, 0.25, 0.5283, 0.3418, 0.5803, 0.4197, 0.6582, 0.4717, 0.6712, 0.4401, 0.6045, 0.3955, 0.5599, 0.3288, 0.5442, 0.25, 0.5599, 0.1712, 0.6045, 0.1045, 0.6712, 0.05985, 0.75, 0.04418, 0.8288, 0.05985, 0.6712, 0.4401, 0.6582, 0.4717, 0.75, 0.49, 0.8418, 0.4717, 0.9197, 0.4197, 0.9717, 0.3418, 0.99, 0.25, 0.9717, 0.1582, 0.9197, 0.08029, 0.8418, 0.02827, 0.8288, 0.05985, 0.8955, 0.1045, 0.9401, 0.1712, 0.9558, 0.25, 0.9401, 0.3288, 0.8955, 0.3955, 0.8288, 0.4401, 0.75, 0.4558, 1.0, 0.9938, 1.0, 0.9567, 0.9375, 0.9567, 0.9375, 0.9938, 0.9375, 0.9938, 0.9375, 0.9567, 0.875, 0.9567, 0.875, 0.9938, 0.875, 0.9567, 0.8125, 0.9567, 0.8125, 0.9938, 0.875, 0.9938, 0.8125, 0.9567, 0.75, 0.9567, 0.75, 0.9938, 0.8125, 0.9938, 0.6875, 0.9938, 0.75, 0.9938, 0.75, 0.9567, 0.6875, 0.9567, 0.6875, 0.9567, 0.625, 0.9567, 0.625, 0.9938, 0.6875, 0.9938, 0.625, 0.9567, 0.5625, 0.9567, 0.5625, 0.9938, 0.625, 0.9938, 0.5, 0.9938, 0.5625, 0.9938, 0.5625, 0.9567, 0.5, 0.9567, 0.5, 0.9938, 0.5, 0.9567, 0.4375, 0.9567, 0.4375, 0.9938, 0.375, 0.9938, 0.4375, 0.9938, 0.4375, 0.9567, 0.375, 0.9567, 0.3125, 0.9567, 0.3125, 0.9938, 0.375, 0.9938, 0.375, 0.9567, 0.25, 0.9567, 0.25, 0.9938, 0.3125, 0.9938, 0.3125, 0.9567, 0.1875, 0.9567, 0.1875, 0.9938, 0.25, 0.9938, 0.25, 0.9567, 0.1875, 0.9938, 0.1875, 0.9567, 0.125, 0.9567, 0.125, 0.9938, 0.125, 0.9938, 0.125, 0.9567, 0.0625, 0.9567, 0.0625, 0.9938, 0.0625, 0.9938, 0.0625, 0.9567, 0.0, 0.9567, 0.0, 0.9938])
me_cylinder_004.use_remesh_fix_poles = True
me_cylinder_004.use_remesh_preserve_attributes = False
me_cylinder_004.update()
me_cylinder_006 = bpy.data.meshes.new('Cylinder.006')
me_cylinder_006.from_pydata([(0.0, 1.0, -1.0), (0.0, 1.0, 1.0), (0.7071, 0.7071, -1.0), (0.7071, 0.7071, 1.0), (1.0, -4.371e-08, -1.0), (1.0, -4.371e-08, 1.0), (0.7071, -0.7071, -1.0), (0.7071, -0.7071, 1.0), (-8.742e-08, -1.0, -1.0), (-8.742e-08, -1.0, 1.0), (-0.7071, -0.7071, -1.0), (-0.7071, -0.7071, 1.0), (-1.0, 1.192e-08, -1.0), (-1.0, 1.192e-08, 1.0), (-0.7071, 0.7071, -1.0), (-0.7071, 0.7071, 1.0)], [], [(0, 1, 3, 2), (2, 3, 5, 4), (4, 5, 7, 6), (6, 7, 9, 8), (8, 9, 11, 10), (10, 11, 13, 12), (3, 1, 15, 13, 11, 9, 7, 5), (12, 13, 15, 14), (14, 15, 1, 0), (0, 2, 4, 6, 8, 10, 12, 14)])
me_cylinder_006.polygons.foreach_set('use_smooth', [True] * 10)
_uv = me_cylinder_006.uv_layers.new(name='UVMap')
_uv.uv.foreach_set('vector', [1.0, 0.5, 1.0, 1.0, 0.875, 1.0, 0.875, 0.5, 0.875, 0.5, 0.875, 1.0, 0.75, 1.0, 0.75, 0.5, 0.75, 0.5, 0.75, 1.0, 0.625, 1.0, 0.625, 0.5, 0.625, 0.5, 0.625, 1.0, 0.5, 1.0, 0.5, 0.5, 0.5, 0.5, 0.5, 1.0, 0.375, 1.0, 0.375, 0.5, 0.375, 0.5, 0.375, 1.0, 0.25, 1.0, 0.25, 0.5, 0.4197, 0.4197, 0.25, 0.49, 0.08029, 0.4197, 0.01, 0.25, 0.08029, 0.08029, 0.25, 0.01, 0.4197, 0.08029, 0.49, 0.25, 0.25, 0.5, 0.25, 1.0, 0.125, 1.0, 0.125, 0.5, 0.125, 0.5, 0.125, 1.0, 0.0, 1.0, 0.0, 0.5, 0.75, 0.49, 0.9197, 0.4197, 0.99, 0.25, 0.9197, 0.08029, 0.75, 0.01, 0.5803, 0.08029, 0.51, 0.25, 0.5803, 0.4197])
me_cylinder_006.use_remesh_fix_poles = True
me_cylinder_006.use_remesh_preserve_attributes = False
me_cylinder_006.update()

# ---- objects
ob_cylinder = bpy.data.objects.new('Cylinder', me_cylinder)
ob_cylinder_001 = bpy.data.objects.new('Cylinder.001', me_cylinder_001)
ob_cylinder_002 = bpy.data.objects.new('Cylinder.002', me_cylinder_002)
ob_cylinder_003 = bpy.data.objects.new('Cylinder.003', me_cylinder_003)
ob_cylinder_004 = bpy.data.objects.new('Cylinder.004', me_cylinder_004)
ob_cylinder_005 = bpy.data.objects.new('Cylinder.005', me_cylinder_006)

# ---- transforms, parenting, visibility, modifiers, constraints
ob_cylinder.location = (0.0, 0.0, 1.794)
ob_cylinder.scale = (1.3, 1.3, 1.842)
_m = ob_cylinder.modifiers.new('Auto Smooth', 'NODES')
_m.node_group = ng_auto_smooth
_gi = [s.identifier for s in ng_auto_smooth.interface.items_tree if s.item_type == 'SOCKET' and s.in_out == 'INPUT']
_m[_gi[1]] = 0.5236  # Angle
ob_cylinder_001.location = (0.0, 0.0, 3.6)
ob_cylinder_001.scale = (1.466, 1.466, 0.1178)
_m = ob_cylinder_001.modifiers.new('Auto Smooth', 'NODES')
_m.node_group = ng_auto_smooth
_gi = [s.identifier for s in ng_auto_smooth.interface.items_tree if s.item_type == 'SOCKET' and s.in_out == 'INPUT']
_m[_gi[1]] = 0.5236  # Angle
ob_cylinder_002.location = (0.0, 0.0, 0.01374)
ob_cylinder_002.scale = (1.466, 1.466, 0.1178)
_m = ob_cylinder_002.modifiers.new('Auto Smooth', 'NODES')
_m.node_group = ng_auto_smooth
_gi = [s.identifier for s in ng_auto_smooth.interface.items_tree if s.item_type == 'SOCKET' and s.in_out == 'INPUT']
_m[_gi[1]] = 0.5236  # Angle
ob_cylinder_003.location = (0.0, 0.0, 1.2)
ob_cylinder_003.scale = (1.466, 1.466, 0.1178)
_m = ob_cylinder_003.modifiers.new('Auto Smooth', 'NODES')
_m.node_group = ng_auto_smooth
_gi = [s.identifier for s in ng_auto_smooth.interface.items_tree if s.item_type == 'SOCKET' and s.in_out == 'INPUT']
_m[_gi[1]] = 0.5236  # Angle
ob_cylinder_004.location = (0.0, 0.0, 2.4)
ob_cylinder_004.scale = (1.466, 1.466, 0.1178)
_m = ob_cylinder_004.modifiers.new('Auto Smooth', 'NODES')
_m.node_group = ng_auto_smooth
_gi = [s.identifier for s in ng_auto_smooth.interface.items_tree if s.item_type == 'SOCKET' and s.in_out == 'INPUT']
_m[_gi[1]] = 0.5236  # Angle
ob_cylinder_005.location = (0.0, -0.5431, 3.7)
ob_cylinder_005.scale = (0.2894, 0.2894, 0.07804)
_m = ob_cylinder_005.modifiers.new('Auto Smooth', 'NODES')
_m.node_group = ng_auto_smooth
_gi = [s.identifier for s in ng_auto_smooth.interface.items_tree if s.item_type == 'SOCKET' and s.in_out == 'INPUT']
_m[_gi[1]] = 0.5236  # Angle

# ---- collection membership
col_collection.objects.link(ob_cylinder)
col_collection.objects.link(ob_cylinder_001)
col_collection.objects.link(ob_cylinder_002)
col_collection.objects.link(ob_cylinder_003)
col_collection.objects.link(ob_cylinder_004)
col_collection.objects.link(ob_cylinder_005)

# ---- scene / render settings (as saved in the file)
scene.frame_start = 1; scene.frame_end = 250; scene.frame_set(1)
scene.render.engine = 'BLENDER_EEVEE_NEXT'
scene.cycles.use_denoising = False
scene.cycles.samples = 128
scene.cycles.sampling_pattern = 'TABULATED_SOBOL'
scene.cycles.use_adaptive_sampling = False
scene.cycles.use_light_tree = False
scene.view_settings.view_transform = 'Filmic'
bpy.context.view_layer.update()

# ---- added for rendering (the .blend has no active camera and no usable light): camera, sun
cam_auto = bpy.data.cameras.new('AutoCamera')
cam_auto.lens = 50.0
cam_auto.sensor_width = 36.0
cam_auto.clip_end = 1000.0
ob_auto_camera = bpy.data.objects.new('AutoCamera', cam_auto)
scene.collection.objects.link(ob_auto_camera)
ob_auto_camera.location = (5.25532, -6.30639, 6.04107)
ob_auto_camera.rotation_euler = (1.09748, -7.21219e-08, 0.694738)
scene.camera = ob_auto_camera
light_auto_sun = bpy.data.lights.new('AutoSun', 'SUN')
light_auto_sun.energy = 3.0
light_auto_sun.angle = 0.0523599
ob_auto_sun = bpy.data.objects.new('AutoSun', light_auto_sun)
scene.collection.objects.link(ob_auto_sun)
ob_auto_sun.rotation_euler = (0.872665, 0.174533, 0.523599)
bpy.context.view_layer.update()
